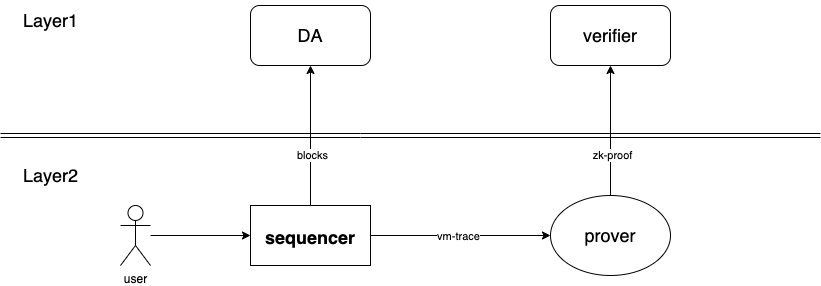

The diagram above was exported from draw.io. Its source (the exported page's mxGraphModel, read from the mxfile embedded in the PNG):
<mxGraphModel dx="2074" dy="1066" grid="1" gridSize="10" guides="1" tooltips="1" connect="1" arrows="1" fold="1" page="1" pageScale="1" pageWidth="827" pageHeight="1169" math="0" shadow="0">
  <root>
    <mxCell id="0" />
    <mxCell id="1" parent="0" />
    <mxCell id="lbDrI3NkYJfe5RV0ALdC-6" value="" style="edgeStyle=orthogonalEdgeStyle;rounded=0;orthogonalLoop=1;jettySize=auto;html=1;" parent="1" source="lbDrI3NkYJfe5RV0ALdC-2" target="lbDrI3NkYJfe5RV0ALdC-5" edge="1">
      <mxGeometry relative="1" as="geometry" />
    </mxCell>
    <mxCell id="lbDrI3NkYJfe5RV0ALdC-2" value="user" style="shape=umlActor;verticalLabelPosition=bottom;verticalAlign=top;html=1;outlineConnect=0;" parent="1" vertex="1">
      <mxGeometry x="120" y="440" width="30" height="60" as="geometry" />
    </mxCell>
    <mxCell id="lbDrI3NkYJfe5RV0ALdC-5" value="&lt;h2 style=&quot;&quot;&gt;sequencer&lt;/h2&gt;" style="whiteSpace=wrap;html=1;verticalAlign=top;align=center;" parent="1" vertex="1">
      <mxGeometry x="250" y="440" width="120" height="60" as="geometry" />
    </mxCell>
    <mxCell id="lbDrI3NkYJfe5RV0ALdC-7" value="&lt;span style=&quot;font-size: 18px;&quot;&gt;DA&lt;/span&gt;" style="rounded=1;whiteSpace=wrap;html=1;" parent="1" vertex="1">
      <mxGeometry x="250" y="240" width="120" height="60" as="geometry" />
    </mxCell>
    <mxCell id="lbDrI3NkYJfe5RV0ALdC-8" value="" style="shape=link;html=1;rounded=0;" parent="1" edge="1">
      <mxGeometry width="100" relative="1" as="geometry">
        <mxPoint y="370" as="sourcePoint" />
        <mxPoint x="820" y="370" as="targetPoint" />
        <Array as="points">
          <mxPoint x="360" y="370" />
        </Array>
      </mxGeometry>
    </mxCell>
    <mxCell id="lbDrI3NkYJfe5RV0ALdC-9" value="" style="endArrow=classic;html=1;rounded=0;entryX=0.5;entryY=1;entryDx=0;entryDy=0;exitX=0.5;exitY=0;exitDx=0;exitDy=0;" parent="1" source="lbDrI3NkYJfe5RV0ALdC-5" target="lbDrI3NkYJfe5RV0ALdC-7" edge="1">
      <mxGeometry width="50" height="50" relative="1" as="geometry">
        <mxPoint x="380" y="570" as="sourcePoint" />
        <mxPoint x="430" y="520" as="targetPoint" />
      </mxGeometry>
    </mxCell>
    <mxCell id="lbDrI3NkYJfe5RV0ALdC-20" value="blocks" style="edgeLabel;html=1;align=center;verticalAlign=middle;resizable=0;points=[];" parent="lbDrI3NkYJfe5RV0ALdC-9" connectable="0" vertex="1">
      <mxGeometry x="-0.2643" y="-1" relative="1" as="geometry">
        <mxPoint as="offset" />
      </mxGeometry>
    </mxCell>
    <mxCell id="lbDrI3NkYJfe5RV0ALdC-12" value="&lt;font style=&quot;font-size: 18px;&quot;&gt;prover&lt;/font&gt;" style="ellipse;whiteSpace=wrap;html=1;" parent="1" vertex="1">
      <mxGeometry x="550" y="430" width="120" height="80" as="geometry" />
    </mxCell>
    <mxCell id="lbDrI3NkYJfe5RV0ALdC-13" value="&lt;font style=&quot;font-size: 18px;&quot;&gt;verifier&lt;/font&gt;" style="rounded=1;whiteSpace=wrap;html=1;" parent="1" vertex="1">
      <mxGeometry x="550" y="240" width="120" height="60" as="geometry" />
    </mxCell>
    <mxCell id="lbDrI3NkYJfe5RV0ALdC-14" value="" style="endArrow=classic;html=1;rounded=0;entryX=0.5;entryY=1;entryDx=0;entryDy=0;exitX=0.5;exitY=0;exitDx=0;exitDy=0;" parent="1" source="lbDrI3NkYJfe5RV0ALdC-12" target="lbDrI3NkYJfe5RV0ALdC-13" edge="1">
      <mxGeometry width="50" height="50" relative="1" as="geometry">
        <mxPoint x="380" y="580" as="sourcePoint" />
        <mxPoint x="430" y="530" as="targetPoint" />
      </mxGeometry>
    </mxCell>
    <mxCell id="lbDrI3NkYJfe5RV0ALdC-19" value="zk-proof" style="edgeLabel;html=1;align=center;verticalAlign=middle;resizable=0;points=[];" parent="lbDrI3NkYJfe5RV0ALdC-14" connectable="0" vertex="1">
      <mxGeometry x="-0.3615" y="-1" relative="1" as="geometry">
        <mxPoint y="1" as="offset" />
      </mxGeometry>
    </mxCell>
    <mxCell id="lbDrI3NkYJfe5RV0ALdC-15" value="" style="endArrow=classic;html=1;rounded=0;entryX=0;entryY=0.5;entryDx=0;entryDy=0;exitX=1;exitY=0.5;exitDx=0;exitDy=0;" parent="1" source="lbDrI3NkYJfe5RV0ALdC-5" target="lbDrI3NkYJfe5RV0ALdC-12" edge="1">
      <mxGeometry width="50" height="50" relative="1" as="geometry">
        <mxPoint x="380" y="590" as="sourcePoint" />
        <mxPoint x="430" y="540" as="targetPoint" />
      </mxGeometry>
    </mxCell>
    <mxCell id="lbDrI3NkYJfe5RV0ALdC-18" value="vm-trace" style="edgeLabel;html=1;align=center;verticalAlign=middle;resizable=0;points=[];" parent="lbDrI3NkYJfe5RV0ALdC-15" connectable="0" vertex="1">
      <mxGeometry x="-0.0333" y="1" relative="1" as="geometry">
        <mxPoint y="1" as="offset" />
      </mxGeometry>
    </mxCell>
    <mxCell id="lbDrI3NkYJfe5RV0ALdC-16" value="&lt;font style=&quot;font-size: 18px;&quot;&gt;Layer1&lt;/font&gt;" style="text;html=1;align=center;verticalAlign=middle;resizable=0;points=[];autosize=1;strokeColor=none;fillColor=none;" parent="1" vertex="1">
      <mxGeometry x="10" y="235" width="80" height="40" as="geometry" />
    </mxCell>
    <mxCell id="lbDrI3NkYJfe5RV0ALdC-17" value="&lt;font style=&quot;font-size: 18px;&quot;&gt;Layer2&lt;/font&gt;" style="text;html=1;align=center;verticalAlign=middle;resizable=0;points=[];autosize=1;strokeColor=none;fillColor=none;" parent="1" vertex="1">
      <mxGeometry x="10" y="390" width="80" height="40" as="geometry" />
    </mxCell>
  </root>
</mxGraphModel>